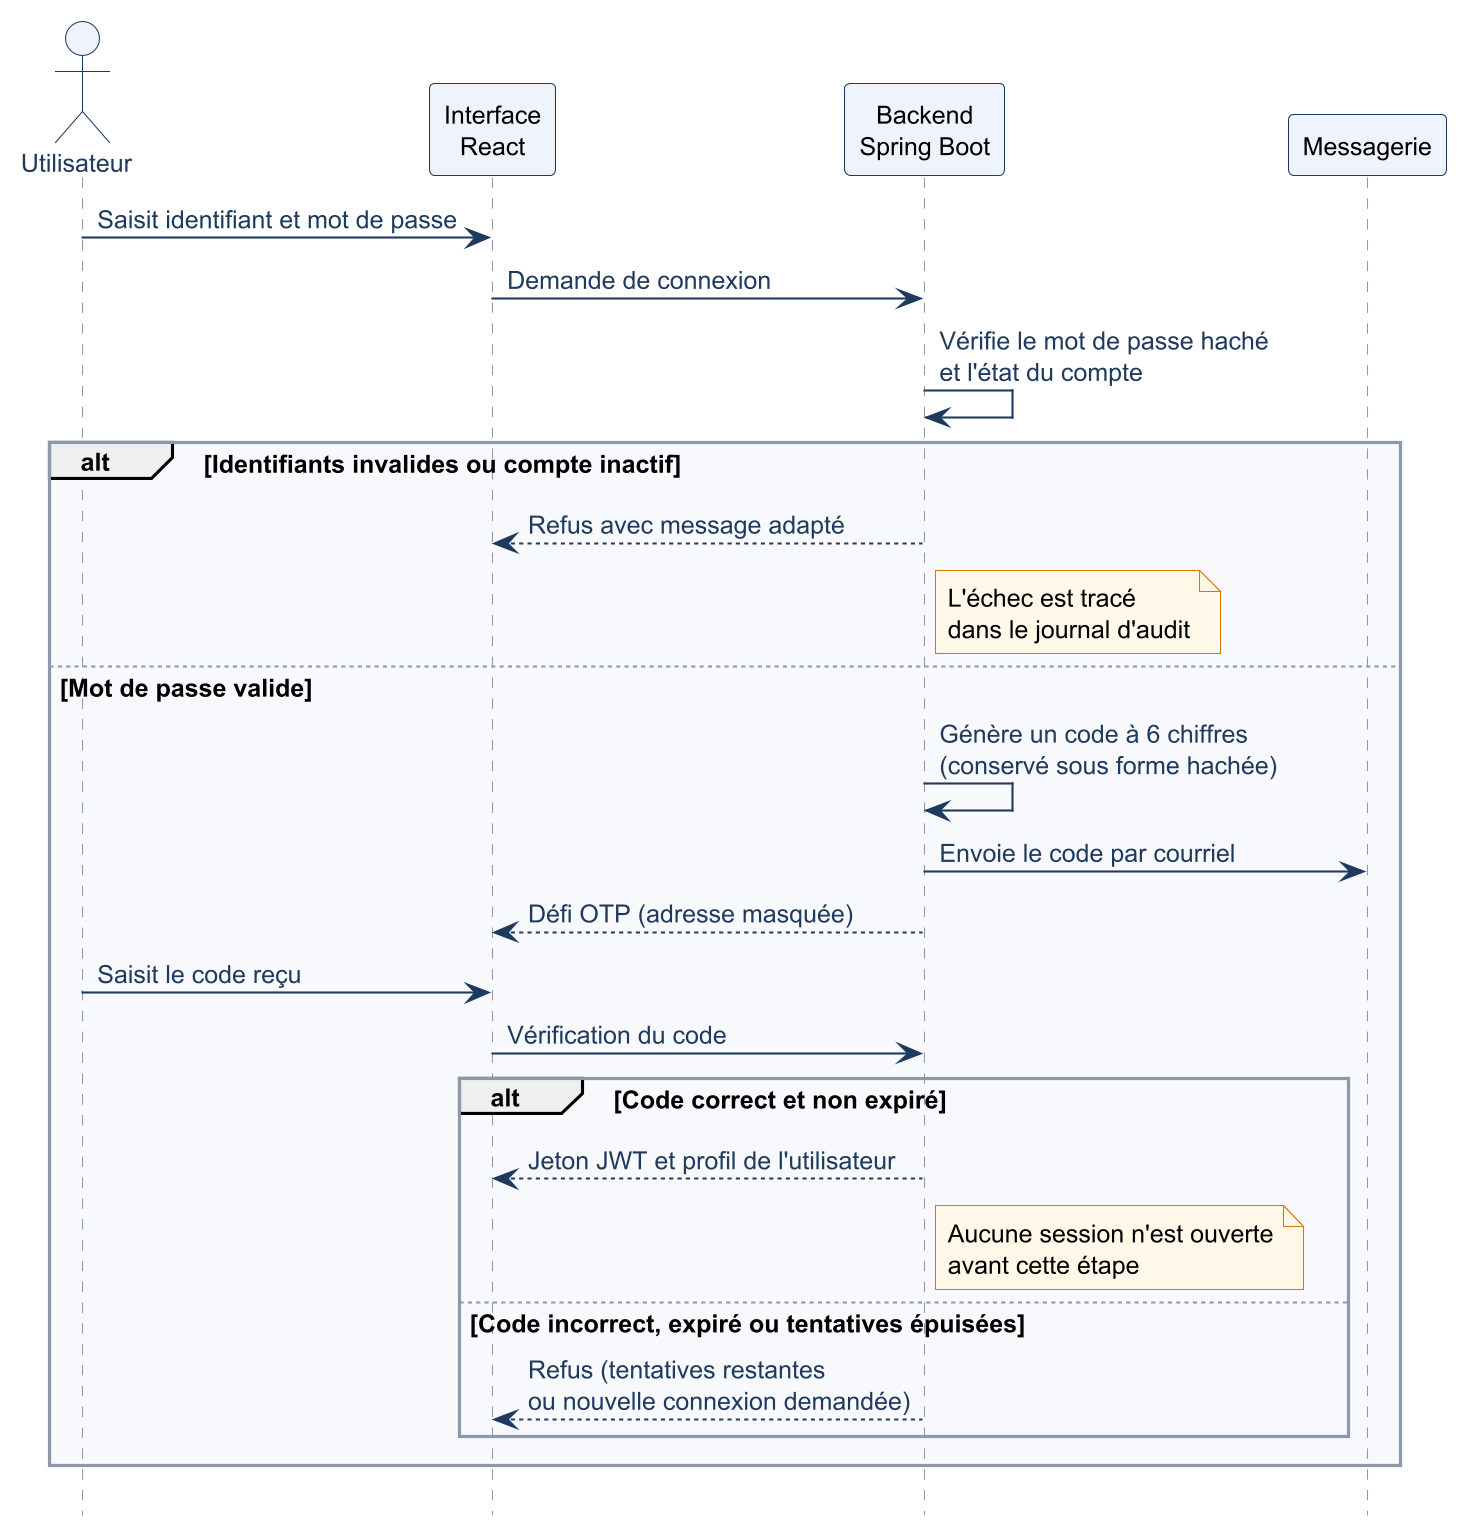

The diagram above was rendered by PlantUML. Its source (embedded in the PNG):
@startuml fig4_2_sequence_authentification
!include style.puml
hide footbox

actor "Utilisateur" as U
participant "Interface\nReact" as UI
participant "Backend\nSpring Boot" as B
participant "Messagerie" as M

U -> UI : Saisit identifiant et mot de passe
UI -> B : Demande de connexion
B -> B : Vérifie le mot de passe haché\net l'état du compte

alt Identifiants invalides ou compte inactif
  B --> UI : Refus avec message adapté
  note right of B : L'échec est tracé\ndans le journal d'audit
else Mot de passe valide
  B -> B : Génère un code à 6 chiffres\n(conservé sous forme hachée)
  B -> M : Envoie le code par courriel
  B --> UI : Défi OTP (adresse masquée)
  U -> UI : Saisit le code reçu
  UI -> B : Vérification du code

  alt Code correct et non expiré
    B --> UI : Jeton JWT et profil de l'utilisateur
    note right of B : Aucune session n'est ouverte\navant cette étape
  else Code incorrect, expiré ou tentatives épuisées
    B --> UI : Refus (tentatives restantes\nou nouvelle connexion demandée)
  end
end
@enduml